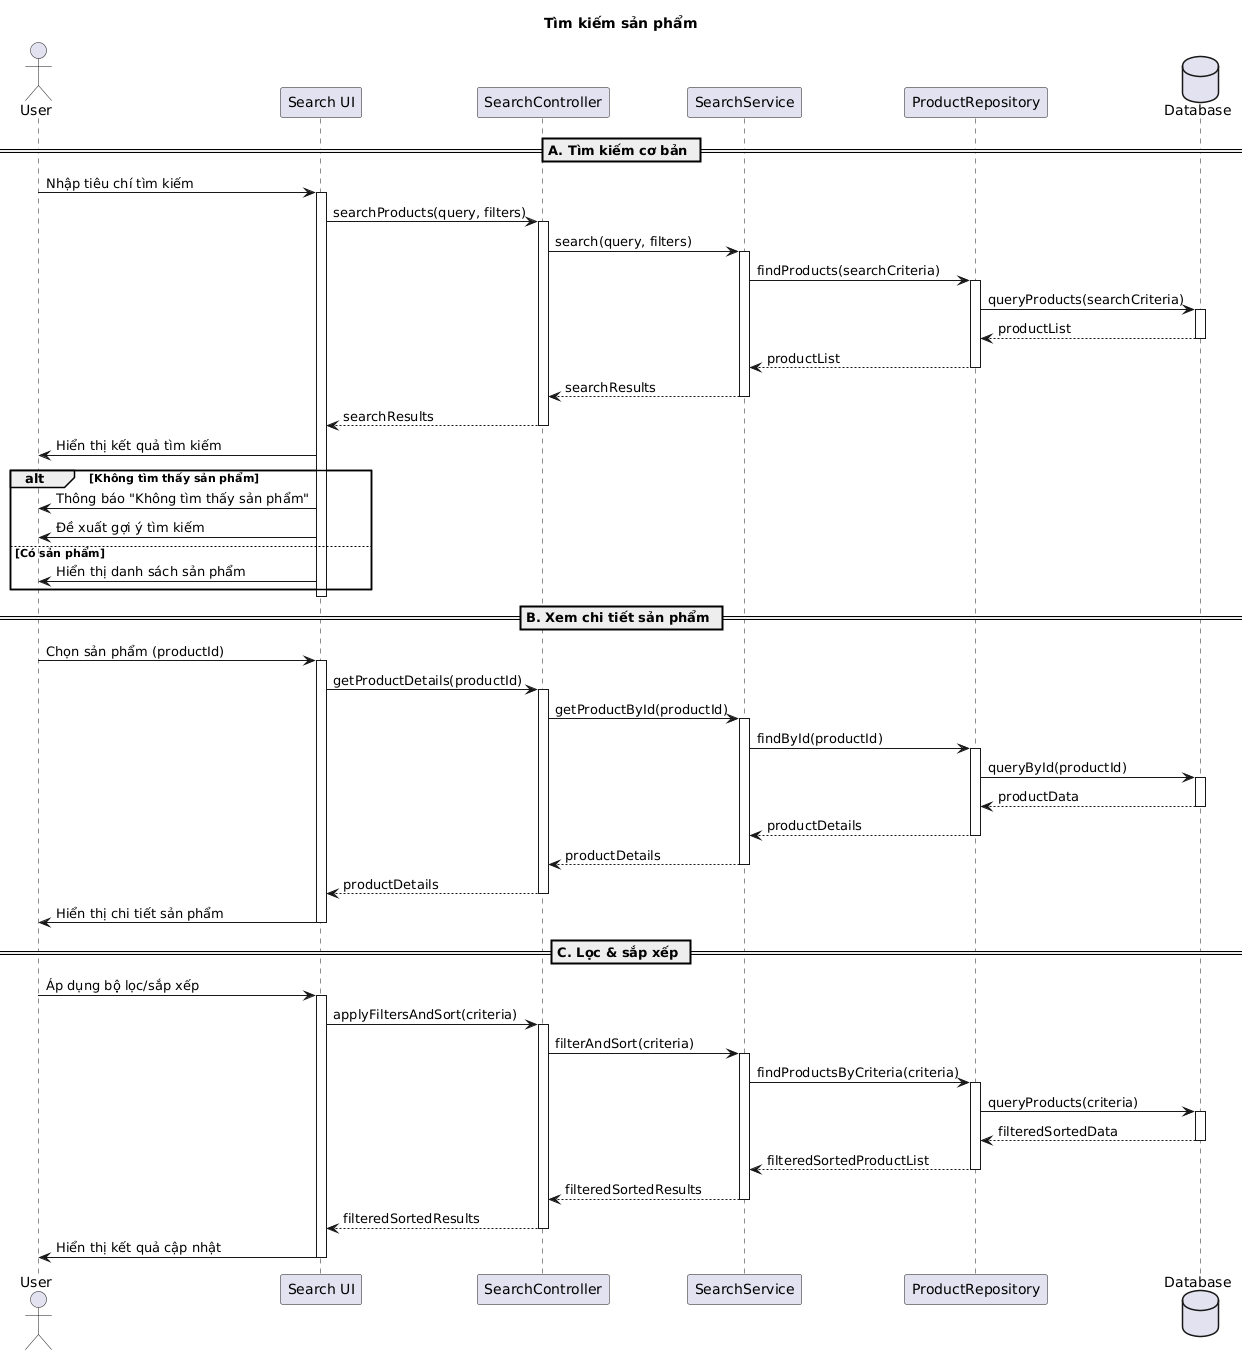

The diagram above was rendered by PlantUML. Its source (embedded in the PNG):
@startuml
title Tìm kiếm sản phẩm

actor User
participant "Search UI" as UI
participant "SearchController" as Ctrl
participant "SearchService" as Service
participant "ProductRepository" as Repo
database "Database" as DB

== A. Tìm kiếm cơ bản ==
User -> UI : Nhập tiêu chí tìm kiếm
activate UI
UI -> Ctrl : searchProducts(query, filters)
activate Ctrl
Ctrl -> Service : search(query, filters)
activate Service
Service -> Repo : findProducts(searchCriteria)
activate Repo
Repo -> DB : queryProducts(searchCriteria)
activate DB
DB --> Repo : productList
deactivate DB
Repo --> Service : productList
deactivate Repo
Service --> Ctrl : searchResults
deactivate Service
Ctrl --> UI : searchResults
deactivate Ctrl
UI -> User : Hiển thị kết quả tìm kiếm

alt Không tìm thấy sản phẩm
    UI -> User : Thông báo "Không tìm thấy sản phẩm"
    UI -> User : Đề xuất gợi ý tìm kiếm
else Có sản phẩm
    UI -> User : Hiển thị danh sách sản phẩm
end
deactivate UI

== B. Xem chi tiết sản phẩm ==
User -> UI : Chọn sản phẩm (productId)
activate UI
UI -> Ctrl : getProductDetails(productId)
activate Ctrl
Ctrl -> Service : getProductById(productId)
activate Service
Service -> Repo : findById(productId)
activate Repo
Repo -> DB : queryById(productId)
activate DB
DB --> Repo : productData
deactivate DB
Repo --> Service : productDetails
deactivate Repo
Service --> Ctrl : productDetails
deactivate Service
Ctrl --> UI : productDetails
deactivate Ctrl
UI -> User : Hiển thị chi tiết sản phẩm
deactivate UI

== C. Lọc & sắp xếp ==
User -> UI : Áp dụng bộ lọc/sắp xếp
activate UI
UI -> Ctrl : applyFiltersAndSort(criteria)
activate Ctrl
Ctrl -> Service : filterAndSort(criteria)
activate Service
Service -> Repo : findProductsByCriteria(criteria)
activate Repo
Repo -> DB : queryProducts(criteria)
activate DB
DB --> Repo : filteredSortedData
deactivate DB
Repo --> Service : filteredSortedProductList
deactivate Repo
Service --> Ctrl : filteredSortedResults
deactivate Service
Ctrl --> UI : filteredSortedResults
deactivate Ctrl
UI -> User : Hiển thị kết quả cập nhật
deactivate UI
@enduml